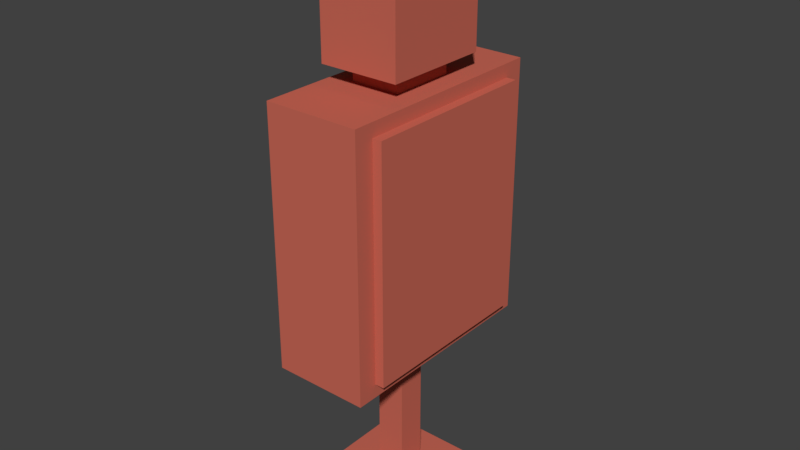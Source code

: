 # Source: alvo.blend  (saved by Blender 2.79.0; exported with 4.5.12 LTS)
import bpy
from mathutils import Matrix  # noqa: F401  (used for matrix-valued properties, if any)

bpy.ops.wm.read_factory_settings(use_empty=True)
scene = bpy.context.scene
scene.name = 'Scene'

# ---- collections
col_collection_1 = bpy.data.collections.new('Collection 1'); scene.collection.children.link(col_collection_1)

# ---- materials (node trees are filled in below, after node groups)
mat_alvo = bpy.data.materials.new('Alvo')
mat_alvo.alpha_threshold = 0.0
mat_alvo.use_transparent_shadow = False
mat_alvo.diffuse_color = (0.5805, 0.1382, 0.09402, 1.0)
mat_alvo.roughness = 0.5

# ---- material node trees

# ---- world
world_world = bpy.data.worlds.new('World'); scene.world = world_world
world_world.color = (0.05088, 0.05088, 0.05088)
world_world.use_sun_shadow = False
world_world.sun_shadow_jitter_overblur = 0.0
world_world.cycles.sampling_method = 'MANUAL'

# ---- meshes
me_alvo = bpy.data.meshes.new('Alvo')
me_alvo.from_pydata([(-0.2116, -0.2116, 0.001628), (-0.04873, -0.04873, 0.02119), (-0.2116, 0.2116, 0.001628), (-0.04873, 0.04873, 0.02119), (0.2116, -0.2116, 0.001628), (0.04873, -0.04873, 0.02119), (0.2116, 0.2116, 0.001628), (0.04873, 0.04873, 0.02119), (-0.2116, -0.2116, 0.02119), (-0.2116, 0.2116, 0.02119), (0.2116, 0.2116, 0.02119), (0.2116, -0.2116, 0.02119), (-0.04873, -0.04873, 0.5612), (-0.04873, 0.04873, 0.5612), (0.04873, 0.04873, 0.5612), (0.04873, -0.04873, 0.5612), (-0.162, -0.3751, 0.5612), (-0.162, 0.3751, 0.5612), (0.162, 0.3076, 0.6077), (0.162, -0.3076, 0.6077), (-0.0828, -0.1108, 1.438), (-0.0828, 0.1108, 1.438), (0.0828, 0.1108, 1.438), (0.0828, -0.1108, 1.438), (-0.162, -0.3751, 1.438), (-0.162, 0.3751, 1.438), (0.162, 0.3076, 1.392), (0.162, -0.3076, 1.392), (-0.0828, -0.1108, 1.499), (-0.0828, 0.1108, 1.499), (0.0828, 0.1108, 1.499), (0.0828, -0.1108, 1.499), (-0.1358, -0.1816, 1.499), (-0.1358, 0.1816, 1.499), (0.1358, 0.1816, 1.499), (0.1358, -0.1816, 1.499), (-0.1358, -0.1816, 1.922), (-0.1358, 0.1816, 1.922), (0.1358, 0.1816, 1.922), (0.1358, -0.1816, 1.922), (0.162, 0.3751, 0.5612), (0.162, -0.3751, 0.5612), (0.162, 0.3751, 1.438), (0.162, -0.3751, 1.438), (0.1934, 0.3076, 0.6077), (0.1934, -0.3076, 0.6077), (0.1934, 0.3076, 1.392), (0.1934, -0.3076, 1.392)], [], [(0, 8, 9, 2), (2, 9, 10, 6), (6, 10, 11, 4), (4, 11, 8, 0), (2, 6, 4, 0), (5, 7, 14, 15), (1, 3, 9, 8), (3, 7, 10, 9), (7, 5, 11, 10), (5, 1, 8, 11), (15, 14, 40, 41), (3, 1, 12, 13), (1, 5, 15, 12), (7, 3, 13, 14), (16, 41, 43, 24), (13, 12, 16, 17), (12, 15, 41, 16), (14, 13, 17, 40), (21, 20, 28, 29), (40, 17, 25, 42), (26, 27, 47, 46), (17, 16, 24, 25), (20, 21, 25, 24), (21, 22, 42, 25), (22, 23, 43, 42), (23, 20, 24, 43), (28, 31, 35, 32), (20, 23, 31, 28), (22, 21, 29, 30), (23, 22, 30, 31), (35, 34, 38, 39), (30, 29, 33, 34), (31, 30, 34, 35), (29, 28, 32, 33), (38, 37, 36, 39), (33, 32, 36, 37), (32, 35, 39, 36), (34, 33, 37, 38), (18, 19, 41, 40), (27, 26, 42, 43), (19, 27, 43, 41), (26, 18, 40, 42), (45, 44, 46, 47), (27, 19, 45, 47), (19, 18, 44, 45), (18, 26, 46, 44)])
me_alvo.materials.append(mat_alvo)
me_alvo.use_remesh_preserve_volume = False
me_alvo.use_remesh_preserve_attributes = False
me_alvo.use_mirror_vertex_groups = False
me_alvo.update()

# ---- objects
ob_alvo = bpy.data.objects.new('Alvo', me_alvo)

# ---- transforms, parenting, visibility, modifiers, constraints
ob_alvo.location = (0.0, 0.0, 0.0)
ob_alvo.lineart.crease_threshold = 0.0

# ---- collection membership
col_collection_1.objects.link(ob_alvo)

# ---- scene / render settings (as saved in the file)
scene.frame_start = 1; scene.frame_end = 250; scene.frame_set(1)
scene.render.engine = 'BLENDER_EEVEE_NEXT'
scene.render.resolution_percentage = 50
scene.render.dither_intensity = 0.0
scene.cycles.use_denoising = False
scene.cycles.samples = 128
scene.cycles.sampling_pattern = 'TABULATED_SOBOL'
scene.cycles.use_adaptive_sampling = False
scene.cycles.use_light_tree = False
scene.cycles.blur_glossy = 0.0
scene.cycles.sample_clamp_indirect = 0.0
scene.view_settings.view_transform = 'Standard'
bpy.context.view_layer.update()

# ---- added for rendering (the .blend has no active camera and no usable light): camera, sun
cam_auto = bpy.data.cameras.new('AutoCamera')
cam_auto.lens = 50.0
cam_auto.sensor_width = 36.0
cam_auto.clip_end = 1000.0
ob_auto_camera = bpy.data.objects.new('AutoCamera', cam_auto)
scene.collection.objects.link(ob_auto_camera)
ob_auto_camera.location = (1.94762, -2.33715, 2.52008)
ob_auto_camera.rotation_euler = (1.09748, -7.21219e-08, 0.694738)
scene.camera = ob_auto_camera
light_auto_sun = bpy.data.lights.new('AutoSun', 'SUN')
light_auto_sun.energy = 3.0
light_auto_sun.angle = 0.0523599
ob_auto_sun = bpy.data.objects.new('AutoSun', light_auto_sun)
scene.collection.objects.link(ob_auto_sun)
ob_auto_sun.rotation_euler = (0.872665, 0.174533, 0.523599)
bpy.context.view_layer.update()
